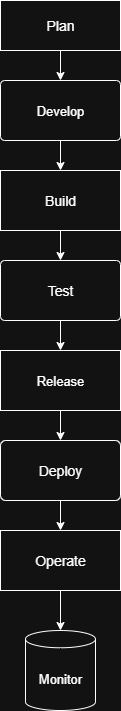

The diagram above was exported from draw.io. Its source (the exported page's mxGraphModel, read from the mxfile embedded in the PNG):
<mxGraphModel dx="1226" dy="661" grid="1" gridSize="10" guides="1" tooltips="1" connect="1" arrows="1" fold="1" page="1" pageScale="1" pageWidth="850" pageHeight="1100" math="0" shadow="0">
  <root>
    <mxCell id="0" />
    <mxCell id="1" parent="0" />
    <mxCell id="AuR2Nk4oRg-VkGlSghJR-10" style="edgeStyle=orthogonalEdgeStyle;rounded=0;orthogonalLoop=1;jettySize=auto;html=1;entryX=0.5;entryY=0;entryDx=0;entryDy=0;" edge="1" parent="1" source="AuR2Nk4oRg-VkGlSghJR-1" target="AuR2Nk4oRg-VkGlSghJR-2">
      <mxGeometry relative="1" as="geometry" />
    </mxCell>
    <mxCell id="AuR2Nk4oRg-VkGlSghJR-1" value="&lt;font style=&quot;font-size: 14px;&quot;&gt;Plan&lt;/font&gt;" style="rounded=0;whiteSpace=wrap;html=1;" vertex="1" parent="1">
      <mxGeometry x="360" y="60" width="120" height="50" as="geometry" />
    </mxCell>
    <mxCell id="AuR2Nk4oRg-VkGlSghJR-11" style="edgeStyle=orthogonalEdgeStyle;rounded=0;orthogonalLoop=1;jettySize=auto;html=1;entryX=0.5;entryY=0;entryDx=0;entryDy=0;" edge="1" parent="1" source="AuR2Nk4oRg-VkGlSghJR-2" target="AuR2Nk4oRg-VkGlSghJR-3">
      <mxGeometry relative="1" as="geometry" />
    </mxCell>
    <mxCell id="AuR2Nk4oRg-VkGlSghJR-2" value="&lt;font style=&quot;font-size: 13px;&quot;&gt;Develop&lt;/font&gt;" style="rounded=1;whiteSpace=wrap;html=1;arcSize=7;" vertex="1" parent="1">
      <mxGeometry x="360" y="140" width="120" height="60" as="geometry" />
    </mxCell>
    <mxCell id="AuR2Nk4oRg-VkGlSghJR-12" style="edgeStyle=orthogonalEdgeStyle;rounded=0;orthogonalLoop=1;jettySize=auto;html=1;entryX=0.5;entryY=0;entryDx=0;entryDy=0;" edge="1" parent="1" source="AuR2Nk4oRg-VkGlSghJR-3" target="AuR2Nk4oRg-VkGlSghJR-4">
      <mxGeometry relative="1" as="geometry" />
    </mxCell>
    <mxCell id="AuR2Nk4oRg-VkGlSghJR-3" value="&lt;font style=&quot;font-size: 14px;&quot;&gt;Build&lt;/font&gt;" style="rounded=0;whiteSpace=wrap;html=1;" vertex="1" parent="1">
      <mxGeometry x="360" y="230" width="120" height="60" as="geometry" />
    </mxCell>
    <mxCell id="AuR2Nk4oRg-VkGlSghJR-13" value="" style="edgeStyle=orthogonalEdgeStyle;rounded=0;orthogonalLoop=1;jettySize=auto;html=1;" edge="1" parent="1" source="AuR2Nk4oRg-VkGlSghJR-4" target="AuR2Nk4oRg-VkGlSghJR-5">
      <mxGeometry relative="1" as="geometry" />
    </mxCell>
    <mxCell id="AuR2Nk4oRg-VkGlSghJR-4" value="&lt;font style=&quot;font-size: 14px;&quot;&gt;Test&lt;/font&gt;" style="rounded=1;whiteSpace=wrap;html=1;arcSize=7;" vertex="1" parent="1">
      <mxGeometry x="360" y="320" width="120" height="60" as="geometry" />
    </mxCell>
    <mxCell id="AuR2Nk4oRg-VkGlSghJR-14" style="edgeStyle=orthogonalEdgeStyle;rounded=0;orthogonalLoop=1;jettySize=auto;html=1;entryX=0.5;entryY=0;entryDx=0;entryDy=0;" edge="1" parent="1" source="AuR2Nk4oRg-VkGlSghJR-5" target="AuR2Nk4oRg-VkGlSghJR-6">
      <mxGeometry relative="1" as="geometry" />
    </mxCell>
    <mxCell id="AuR2Nk4oRg-VkGlSghJR-5" value="&lt;font style=&quot;font-size: 13px;&quot;&gt;Release&lt;/font&gt;" style="rounded=0;whiteSpace=wrap;html=1;" vertex="1" parent="1">
      <mxGeometry x="360" y="410" width="120" height="60" as="geometry" />
    </mxCell>
    <mxCell id="AuR2Nk4oRg-VkGlSghJR-15" style="edgeStyle=orthogonalEdgeStyle;rounded=0;orthogonalLoop=1;jettySize=auto;html=1;entryX=0.5;entryY=0;entryDx=0;entryDy=0;" edge="1" parent="1" source="AuR2Nk4oRg-VkGlSghJR-6" target="AuR2Nk4oRg-VkGlSghJR-7">
      <mxGeometry relative="1" as="geometry" />
    </mxCell>
    <mxCell id="AuR2Nk4oRg-VkGlSghJR-6" value="&lt;font style=&quot;font-size: 14px;&quot;&gt;Deploy&lt;/font&gt;" style="rounded=1;whiteSpace=wrap;html=1;arcSize=9;" vertex="1" parent="1">
      <mxGeometry x="360" y="500" width="120" height="60" as="geometry" />
    </mxCell>
    <mxCell id="AuR2Nk4oRg-VkGlSghJR-7" value="&lt;font style=&quot;font-size: 14px;&quot;&gt;Operate&lt;/font&gt;" style="rounded=0;whiteSpace=wrap;html=1;" vertex="1" parent="1">
      <mxGeometry x="360" y="590" width="120" height="60" as="geometry" />
    </mxCell>
    <mxCell id="AuR2Nk4oRg-VkGlSghJR-16" value="&lt;font style=&quot;font-size: 13px;&quot;&gt;Monitor&lt;/font&gt;" style="shape=cylinder3;whiteSpace=wrap;html=1;boundedLbl=1;backgroundOutline=1;size=8.639965820312455;" vertex="1" parent="1">
      <mxGeometry x="385" y="690" width="70" height="80" as="geometry" />
    </mxCell>
    <mxCell id="AuR2Nk4oRg-VkGlSghJR-17" style="edgeStyle=orthogonalEdgeStyle;rounded=0;orthogonalLoop=1;jettySize=auto;html=1;entryX=0.5;entryY=0;entryDx=0;entryDy=0;entryPerimeter=0;" edge="1" parent="1" source="AuR2Nk4oRg-VkGlSghJR-7" target="AuR2Nk4oRg-VkGlSghJR-16">
      <mxGeometry relative="1" as="geometry" />
    </mxCell>
  </root>
</mxGraphModel>